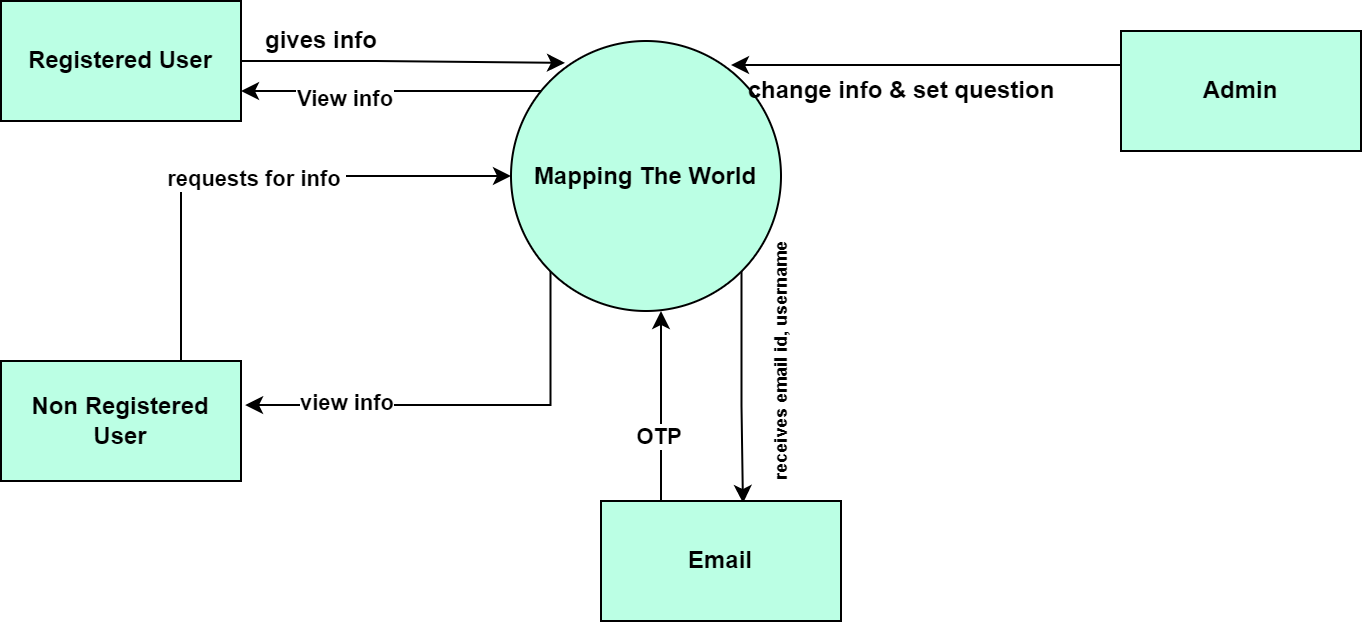

The diagram above was exported from draw.io. Its source (the exported page's mxGraphModel, read from the mxfile embedded in the PNG):
<mxGraphModel dx="1050" dy="581" grid="1" gridSize="10" guides="1" tooltips="1" connect="1" arrows="1" fold="1" page="1" pageScale="1" pageWidth="850" pageHeight="1100" math="0" shadow="0">
  <root>
    <mxCell id="0" />
    <mxCell id="1" parent="0" />
    <mxCell id="zi_HdnwCqJDDBqVCwZqr-11" style="edgeStyle=orthogonalEdgeStyle;rounded=0;orthogonalLoop=1;jettySize=auto;html=1;exitX=0;exitY=0;exitDx=0;exitDy=0;entryX=1;entryY=0.75;entryDx=0;entryDy=0;fontStyle=1" parent="1" source="zi_HdnwCqJDDBqVCwZqr-4" target="zi_HdnwCqJDDBqVCwZqr-5" edge="1">
      <mxGeometry relative="1" as="geometry">
        <Array as="points">
          <mxPoint x="365" y="215" />
        </Array>
      </mxGeometry>
    </mxCell>
    <mxCell id="zi_HdnwCqJDDBqVCwZqr-18" value="View info" style="edgeLabel;html=1;align=center;verticalAlign=middle;resizable=0;points=[];fontStyle=1" parent="zi_HdnwCqJDDBqVCwZqr-11" connectable="0" vertex="1">
      <mxGeometry x="0.3626" y="3" relative="1" as="geometry">
        <mxPoint as="offset" />
      </mxGeometry>
    </mxCell>
    <mxCell id="zi_HdnwCqJDDBqVCwZqr-14" style="edgeStyle=orthogonalEdgeStyle;rounded=0;orthogonalLoop=1;jettySize=auto;html=1;exitX=1;exitY=1;exitDx=0;exitDy=0;entryX=0.592;entryY=0.017;entryDx=0;entryDy=0;entryPerimeter=0;fontStyle=1" parent="1" source="zi_HdnwCqJDDBqVCwZqr-4" target="zi_HdnwCqJDDBqVCwZqr-8" edge="1">
      <mxGeometry relative="1" as="geometry" />
    </mxCell>
    <mxCell id="zi_HdnwCqJDDBqVCwZqr-23" value="receives email id, username&amp;nbsp;" style="edgeLabel;html=1;align=center;verticalAlign=middle;resizable=0;points=[];rotation=-90;fontStyle=1;fontSize=9;" parent="zi_HdnwCqJDDBqVCwZqr-14" connectable="0" vertex="1">
      <mxGeometry x="0.365" relative="1" as="geometry">
        <mxPoint x="19" y="-34" as="offset" />
      </mxGeometry>
    </mxCell>
    <mxCell id="zi_HdnwCqJDDBqVCwZqr-16" style="edgeStyle=orthogonalEdgeStyle;rounded=0;orthogonalLoop=1;jettySize=auto;html=1;exitX=0;exitY=1;exitDx=0;exitDy=0;entryX=1.017;entryY=0.367;entryDx=0;entryDy=0;entryPerimeter=0;fontStyle=1" parent="1" source="zi_HdnwCqJDDBqVCwZqr-4" target="zi_HdnwCqJDDBqVCwZqr-6" edge="1">
      <mxGeometry relative="1" as="geometry">
        <Array as="points">
          <mxPoint x="365" y="372" />
        </Array>
      </mxGeometry>
    </mxCell>
    <mxCell id="zi_HdnwCqJDDBqVCwZqr-21" value="view info" style="edgeLabel;html=1;align=center;verticalAlign=middle;resizable=0;points=[];fontStyle=1" parent="zi_HdnwCqJDDBqVCwZqr-16" connectable="0" vertex="1">
      <mxGeometry x="0.5357" y="-2" relative="1" as="geometry">
        <mxPoint as="offset" />
      </mxGeometry>
    </mxCell>
    <mxCell id="zi_HdnwCqJDDBqVCwZqr-4" value="Mapping The World" style="ellipse;whiteSpace=wrap;html=1;aspect=fixed;fontStyle=1;fillColor=#BBFFE4;" parent="1" vertex="1">
      <mxGeometry x="345" y="190" width="135" height="135" as="geometry" />
    </mxCell>
    <mxCell id="zi_HdnwCqJDDBqVCwZqr-10" style="edgeStyle=orthogonalEdgeStyle;rounded=0;orthogonalLoop=1;jettySize=auto;html=1;exitX=1;exitY=0.5;exitDx=0;exitDy=0;entryX=0.2;entryY=0.081;entryDx=0;entryDy=0;entryPerimeter=0;fontStyle=1" parent="1" source="zi_HdnwCqJDDBqVCwZqr-5" target="zi_HdnwCqJDDBqVCwZqr-4" edge="1">
      <mxGeometry relative="1" as="geometry" />
    </mxCell>
    <mxCell id="zi_HdnwCqJDDBqVCwZqr-5" value="Registered User" style="rounded=0;whiteSpace=wrap;html=1;fontStyle=1;fillColor=#BBFFE4;" parent="1" vertex="1">
      <mxGeometry x="90" y="170" width="120" height="60" as="geometry" />
    </mxCell>
    <mxCell id="zi_HdnwCqJDDBqVCwZqr-15" style="edgeStyle=orthogonalEdgeStyle;rounded=0;orthogonalLoop=1;jettySize=auto;html=1;exitX=0.75;exitY=0;exitDx=0;exitDy=0;entryX=0;entryY=0.5;entryDx=0;entryDy=0;fontStyle=1" parent="1" source="zi_HdnwCqJDDBqVCwZqr-6" target="zi_HdnwCqJDDBqVCwZqr-4" edge="1">
      <mxGeometry relative="1" as="geometry" />
    </mxCell>
    <mxCell id="zi_HdnwCqJDDBqVCwZqr-20" value="requests for info&amp;nbsp;" style="edgeLabel;html=1;align=center;verticalAlign=middle;resizable=0;points=[];fontStyle=1" parent="zi_HdnwCqJDDBqVCwZqr-15" connectable="0" vertex="1">
      <mxGeometry x="0.0058" relative="1" as="geometry">
        <mxPoint x="1" y="1" as="offset" />
      </mxGeometry>
    </mxCell>
    <mxCell id="zi_HdnwCqJDDBqVCwZqr-6" value="Non Registered User" style="rounded=0;whiteSpace=wrap;html=1;fontStyle=1;fillColor=#BBFFE4;" parent="1" vertex="1">
      <mxGeometry x="90" y="350" width="120" height="60" as="geometry" />
    </mxCell>
    <mxCell id="zi_HdnwCqJDDBqVCwZqr-12" style="edgeStyle=orthogonalEdgeStyle;rounded=0;orthogonalLoop=1;jettySize=auto;html=1;exitX=0;exitY=0.25;exitDx=0;exitDy=0;entryX=0.815;entryY=0.089;entryDx=0;entryDy=0;entryPerimeter=0;fontStyle=1" parent="1" source="zi_HdnwCqJDDBqVCwZqr-7" target="zi_HdnwCqJDDBqVCwZqr-4" edge="1">
      <mxGeometry relative="1" as="geometry">
        <Array as="points">
          <mxPoint x="650" y="202" />
        </Array>
      </mxGeometry>
    </mxCell>
    <mxCell id="zi_HdnwCqJDDBqVCwZqr-7" value="Admin" style="rounded=0;whiteSpace=wrap;html=1;fontStyle=1;fillColor=#BBFFE4;" parent="1" vertex="1">
      <mxGeometry x="650" y="185" width="120" height="60" as="geometry" />
    </mxCell>
    <mxCell id="zi_HdnwCqJDDBqVCwZqr-13" style="edgeStyle=orthogonalEdgeStyle;rounded=0;orthogonalLoop=1;jettySize=auto;html=1;exitX=0.25;exitY=0;exitDx=0;exitDy=0;fontStyle=1" parent="1" source="zi_HdnwCqJDDBqVCwZqr-8" edge="1">
      <mxGeometry relative="1" as="geometry">
        <mxPoint x="420" y="325" as="targetPoint" />
      </mxGeometry>
    </mxCell>
    <mxCell id="zi_HdnwCqJDDBqVCwZqr-22" value="OTP" style="edgeLabel;html=1;align=center;verticalAlign=middle;resizable=0;points=[];fontStyle=1" parent="zi_HdnwCqJDDBqVCwZqr-13" connectable="0" vertex="1">
      <mxGeometry x="-0.2607" y="2" relative="1" as="geometry">
        <mxPoint y="2" as="offset" />
      </mxGeometry>
    </mxCell>
    <mxCell id="zi_HdnwCqJDDBqVCwZqr-8" value="Email" style="rounded=0;whiteSpace=wrap;html=1;fontStyle=1;fillColor=#BBFFE4;" parent="1" vertex="1">
      <mxGeometry x="390" y="420" width="120" height="60" as="geometry" />
    </mxCell>
    <mxCell id="zi_HdnwCqJDDBqVCwZqr-17" value="gives info" style="text;html=1;align=center;verticalAlign=middle;resizable=0;points=[];autosize=1;strokeColor=none;fillColor=none;fontStyle=1" parent="1" vertex="1">
      <mxGeometry x="210" y="175" width="80" height="30" as="geometry" />
    </mxCell>
    <mxCell id="zi_HdnwCqJDDBqVCwZqr-19" value="change info &amp;amp; set question" style="text;html=1;align=center;verticalAlign=middle;resizable=0;points=[];autosize=1;strokeColor=none;fillColor=none;rotation=0;fontStyle=1" parent="1" vertex="1">
      <mxGeometry x="450" y="200" width="180" height="30" as="geometry" />
    </mxCell>
  </root>
</mxGraphModel>